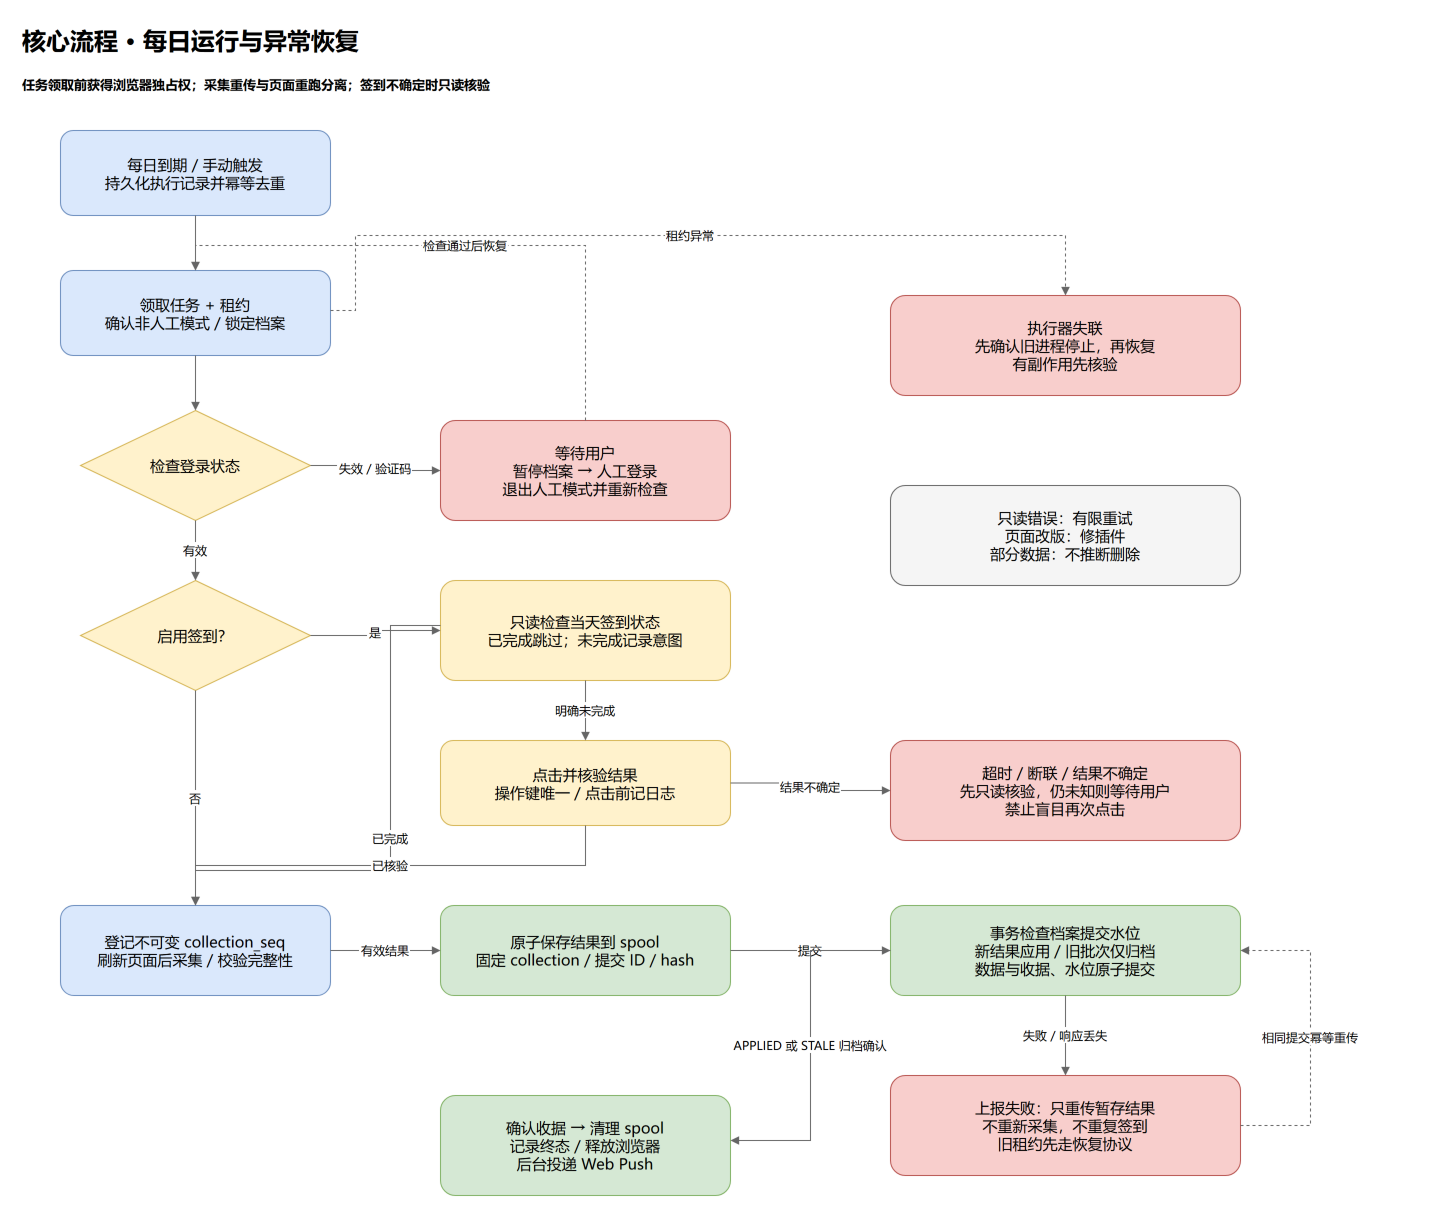

The diagram above was exported from draw.io. Its source (the exported page's mxGraphModel, read from the mxfile embedded in the PNG):
<mxGraphModel adaptiveColors="auto" grid="1" gridSize="10" page="1" pageScale="1" pageWidth="1460" pageHeight="1320">
  <root>
    <mxCell id="0" />
    <mxCell id="1" parent="0" />
    <mxCell id="title" value="核心流程 · 每日运行与异常恢复" style="text;html=0;align=left;verticalAlign=middle;whiteSpace=wrap;fontFamily=Microsoft YaHei;fontSize=24;fontStyle=1;" vertex="1" parent="1">
      <mxGeometry x="30" y="15" width="1400" height="40" as="geometry" />
    </mxCell>
    <mxCell id="subtitle" value="任务领取前获得浏览器独占权；采集重传与页面重跑分离；签到不确定时只读核验" style="text;html=0;align=left;verticalAlign=middle;whiteSpace=wrap;fontFamily=Microsoft YaHei;fontSize=13;fontStyle=1;" vertex="1" parent="1">
      <mxGeometry x="30" y="58" width="1400" height="42" as="geometry" />
    </mxCell>
    <mxCell id="start" value="每日到期 / 手动触发&#10;持久化执行记录并幂等去重" style="rounded=1;whiteSpace=wrap;html=0;fontFamily=Microsoft YaHei;fontSize=15;fillColor=#dae8fc;strokeColor=#6c8ebf;spacing=10;" vertex="1" parent="1">
      <mxGeometry x="70" y="125" width="270" height="85" as="geometry" />
    </mxCell>
    <mxCell id="claim" value="领取任务 + 租约&#10;确认非人工模式 / 锁定档案" style="rounded=1;whiteSpace=wrap;html=0;fontFamily=Microsoft YaHei;fontSize=15;fillColor=#dae8fc;strokeColor=#6c8ebf;spacing=10;" vertex="1" parent="1">
      <mxGeometry x="70" y="265" width="270" height="85" as="geometry" />
    </mxCell>
    <mxCell id="session" value="检查登录状态" style="rounded=1;whiteSpace=wrap;html=0;fontFamily=Microsoft YaHei;fontSize=15;fillColor=#fff2cc;strokeColor=#d6b656;spacing=10;shape=rhombus;rounded=0;" vertex="1" parent="1">
      <mxGeometry x="90" y="405" width="230" height="110" as="geometry" />
    </mxCell>
    <mxCell id="login" value="等待用户&#10;暂停档案 → 人工登录&#10;退出人工模式并重新检查" style="rounded=1;whiteSpace=wrap;html=0;fontFamily=Microsoft YaHei;fontSize=15;fillColor=#f8cecc;strokeColor=#b85450;spacing=10;" vertex="1" parent="1">
      <mxGeometry x="450" y="415" width="290" height="100" as="geometry" />
    </mxCell>
    <mxCell id="action" value="启用签到？" style="rounded=1;whiteSpace=wrap;html=0;fontFamily=Microsoft YaHei;fontSize=15;fillColor=#fff2cc;strokeColor=#d6b656;spacing=10;shape=rhombus;rounded=0;" vertex="1" parent="1">
      <mxGeometry x="90" y="575" width="230" height="110" as="geometry" />
    </mxCell>
    <mxCell id="verify" value="只读检查当天签到状态&#10;已完成跳过；未完成记录意图" style="rounded=1;whiteSpace=wrap;html=0;fontFamily=Microsoft YaHei;fontSize=15;fillColor=#fff2cc;strokeColor=#d6b656;spacing=10;" vertex="1" parent="1">
      <mxGeometry x="450" y="575" width="290" height="100" as="geometry" />
    </mxCell>
    <mxCell id="click" value="点击并核验结果&#10;操作键唯一 / 点击前记日志" style="rounded=1;whiteSpace=wrap;html=0;fontFamily=Microsoft YaHei;fontSize=15;fillColor=#fff2cc;strokeColor=#d6b656;spacing=10;" vertex="1" parent="1">
      <mxGeometry x="450" y="735" width="290" height="85" as="geometry" />
    </mxCell>
    <mxCell id="unknown" value="超时 / 断联 / 结果不确定&#10;先只读核验，仍未知则等待用户&#10;禁止盲目再次点击" style="rounded=1;whiteSpace=wrap;html=0;fontFamily=Microsoft YaHei;fontSize=15;fillColor=#f8cecc;strokeColor=#b85450;spacing=10;" vertex="1" parent="1">
      <mxGeometry x="900" y="735" width="350" height="100" as="geometry" />
    </mxCell>
    <mxCell id="collect" value="登记不可变 collection_seq&#10;刷新页面后采集 / 校验完整性" style="rounded=1;whiteSpace=wrap;html=0;fontFamily=Microsoft YaHei;fontSize=15;fillColor=#dae8fc;strokeColor=#6c8ebf;spacing=10;" vertex="1" parent="1">
      <mxGeometry x="70" y="900" width="270" height="90" as="geometry" />
    </mxCell>
    <mxCell id="spool" value="原子保存结果到 spool&#10;固定 collection / 提交 ID / hash" style="rounded=1;whiteSpace=wrap;html=0;fontFamily=Microsoft YaHei;fontSize=15;fillColor=#d5e8d4;strokeColor=#82b366;spacing=10;" vertex="1" parent="1">
      <mxGeometry x="450" y="900" width="290" height="90" as="geometry" />
    </mxCell>
    <mxCell id="commit" value="事务检查档案提交水位&#10;新结果应用 / 旧批次仅归档&#10;数据与收据、水位原子提交" style="rounded=1;whiteSpace=wrap;html=0;fontFamily=Microsoft YaHei;fontSize=15;fillColor=#d5e8d4;strokeColor=#82b366;spacing=10;" vertex="1" parent="1">
      <mxGeometry x="900" y="900" width="350" height="90" as="geometry" />
    </mxCell>
    <mxCell id="retry" value="上报失败：只重传暂存结果&#10;不重新采集，不重复签到&#10;旧租约先走恢复协议" style="rounded=1;whiteSpace=wrap;html=0;fontFamily=Microsoft YaHei;fontSize=15;fillColor=#f8cecc;strokeColor=#b85450;spacing=10;" vertex="1" parent="1">
      <mxGeometry x="900" y="1070" width="350" height="100" as="geometry" />
    </mxCell>
    <mxCell id="finish" value="确认收据 → 清理 spool&#10;记录终态 / 释放浏览器&#10;后台投递 Web Push" style="rounded=1;whiteSpace=wrap;html=0;fontFamily=Microsoft YaHei;fontSize=15;fillColor=#d5e8d4;strokeColor=#82b366;spacing=10;" vertex="1" parent="1">
      <mxGeometry x="450" y="1090" width="290" height="100" as="geometry" />
    </mxCell>
    <mxCell id="crash" value="执行器失联&#10;先确认旧进程停止，再恢复&#10;有副作用先核验" style="rounded=1;whiteSpace=wrap;html=0;fontFamily=Microsoft YaHei;fontSize=15;fillColor=#f8cecc;strokeColor=#b85450;spacing=10;" vertex="1" parent="1">
      <mxGeometry x="900" y="290" width="350" height="100" as="geometry" />
    </mxCell>
    <mxCell id="note" value="只读错误：有限重试&#10;页面改版：修插件&#10;部分数据：不推断删除" style="rounded=1;whiteSpace=wrap;html=0;fontFamily=Microsoft YaHei;fontSize=15;fillColor=#f5f5f5;strokeColor=#666666;spacing=10;" vertex="1" parent="1">
      <mxGeometry x="900" y="480" width="350" height="100" as="geometry" />
    </mxCell>
    <mxCell id="e1" value="" style="edgeStyle=orthogonalEdgeStyle;rounded=0;html=0;endArrow=block;endFill=1;fontFamily=Microsoft YaHei;fontSize=12;labelBackgroundColor=#ffffff;strokeColor=#666666;" edge="1" parent="1" source="start" target="claim">
      <mxGeometry relative="1" as="geometry" />
    </mxCell>
    <mxCell id="e2" value="" style="edgeStyle=orthogonalEdgeStyle;rounded=0;html=0;endArrow=block;endFill=1;fontFamily=Microsoft YaHei;fontSize=12;labelBackgroundColor=#ffffff;strokeColor=#666666;" edge="1" parent="1" source="claim" target="session">
      <mxGeometry relative="1" as="geometry" />
    </mxCell>
    <mxCell id="e3" value="失效 / 验证码" style="edgeStyle=orthogonalEdgeStyle;rounded=0;html=0;endArrow=block;endFill=1;fontFamily=Microsoft YaHei;fontSize=12;labelBackgroundColor=#ffffff;strokeColor=#666666;" edge="1" parent="1" source="session" target="login">
      <mxGeometry relative="1" as="geometry" />
    </mxCell>
    <mxCell id="e4" value="检查通过后恢复" style="edgeStyle=orthogonalEdgeStyle;rounded=0;html=0;endArrow=block;endFill=1;fontFamily=Microsoft YaHei;fontSize=12;labelBackgroundColor=#ffffff;strokeColor=#666666;dashed=1;" edge="1" parent="1" source="login" target="claim">
      <mxGeometry relative="1" as="geometry">
        <Array as="points">
          <mxPoint x="595" y="240" />
          <mxPoint x="205" y="240" />
        </Array>
      </mxGeometry>
    </mxCell>
    <mxCell id="e5" value="有效" style="edgeStyle=orthogonalEdgeStyle;rounded=0;html=0;endArrow=block;endFill=1;fontFamily=Microsoft YaHei;fontSize=12;labelBackgroundColor=#ffffff;strokeColor=#666666;" edge="1" parent="1" source="session" target="action">
      <mxGeometry relative="1" as="geometry" />
    </mxCell>
    <mxCell id="e6" value="否" style="edgeStyle=orthogonalEdgeStyle;rounded=0;html=0;endArrow=block;endFill=1;fontFamily=Microsoft YaHei;fontSize=12;labelBackgroundColor=#ffffff;strokeColor=#666666;" edge="1" parent="1" source="action" target="collect">
      <mxGeometry relative="1" as="geometry" />
    </mxCell>
    <mxCell id="e7" value="是" style="edgeStyle=orthogonalEdgeStyle;rounded=0;html=0;endArrow=block;endFill=1;fontFamily=Microsoft YaHei;fontSize=12;labelBackgroundColor=#ffffff;strokeColor=#666666;" edge="1" parent="1" source="action" target="verify">
      <mxGeometry relative="1" as="geometry" />
    </mxCell>
    <mxCell id="e8" value="明确未完成" style="edgeStyle=orthogonalEdgeStyle;rounded=0;html=0;endArrow=block;endFill=1;fontFamily=Microsoft YaHei;fontSize=12;labelBackgroundColor=#ffffff;strokeColor=#666666;" edge="1" parent="1" source="verify" target="click">
      <mxGeometry relative="1" as="geometry" />
    </mxCell>
    <mxCell id="e9" value="已完成" style="edgeStyle=orthogonalEdgeStyle;rounded=0;html=0;endArrow=block;endFill=1;fontFamily=Microsoft YaHei;fontSize=12;labelBackgroundColor=#ffffff;strokeColor=#666666;" edge="1" parent="1" source="verify" target="collect">
      <mxGeometry relative="1" as="geometry">
        <Array as="points">
          <mxPoint x="400" y="620" />
          <mxPoint x="400" y="865" />
          <mxPoint x="205" y="865" />
        </Array>
      </mxGeometry>
    </mxCell>
    <mxCell id="e10" value="结果不确定" style="edgeStyle=orthogonalEdgeStyle;rounded=0;html=0;endArrow=block;endFill=1;fontFamily=Microsoft YaHei;fontSize=12;labelBackgroundColor=#ffffff;strokeColor=#666666;" edge="1" parent="1" source="click" target="unknown">
      <mxGeometry relative="1" as="geometry" />
    </mxCell>
    <mxCell id="e11" value="已核验" style="edgeStyle=orthogonalEdgeStyle;rounded=0;html=0;endArrow=block;endFill=1;fontFamily=Microsoft YaHei;fontSize=12;labelBackgroundColor=#ffffff;strokeColor=#666666;" edge="1" parent="1" source="click" target="collect">
      <mxGeometry relative="1" as="geometry">
        <Array as="points">
          <mxPoint x="595" y="860" />
          <mxPoint x="205" y="860" />
        </Array>
      </mxGeometry>
    </mxCell>
    <mxCell id="e12" value="有效结果" style="edgeStyle=orthogonalEdgeStyle;rounded=0;html=0;endArrow=block;endFill=1;fontFamily=Microsoft YaHei;fontSize=12;labelBackgroundColor=#ffffff;strokeColor=#666666;" edge="1" parent="1" source="collect" target="spool">
      <mxGeometry relative="1" as="geometry" />
    </mxCell>
    <mxCell id="e13" value="提交" style="edgeStyle=orthogonalEdgeStyle;rounded=0;html=0;endArrow=block;endFill=1;fontFamily=Microsoft YaHei;fontSize=12;labelBackgroundColor=#ffffff;strokeColor=#666666;" edge="1" parent="1" source="spool" target="commit">
      <mxGeometry relative="1" as="geometry" />
    </mxCell>
    <mxCell id="e14" value="失败 / 响应丢失" style="edgeStyle=orthogonalEdgeStyle;rounded=0;html=0;endArrow=block;endFill=1;fontFamily=Microsoft YaHei;fontSize=12;labelBackgroundColor=#ffffff;strokeColor=#666666;" edge="1" parent="1" source="commit" target="retry">
      <mxGeometry relative="1" as="geometry" />
    </mxCell>
    <mxCell id="e15" value="相同提交幂等重传" style="edgeStyle=orthogonalEdgeStyle;rounded=0;html=0;endArrow=block;endFill=1;fontFamily=Microsoft YaHei;fontSize=12;labelBackgroundColor=#ffffff;strokeColor=#666666;dashed=1;" edge="1" parent="1" source="retry" target="commit">
      <mxGeometry relative="1" as="geometry">
        <Array as="points">
          <mxPoint x="1320" y="1120" />
          <mxPoint x="1320" y="945" />
        </Array>
      </mxGeometry>
    </mxCell>
    <mxCell id="e16" value="APPLIED 或 STALE 归档确认" style="edgeStyle=orthogonalEdgeStyle;rounded=0;html=0;endArrow=block;endFill=1;fontFamily=Microsoft YaHei;fontSize=12;labelBackgroundColor=#ffffff;strokeColor=#666666;" edge="1" parent="1" source="commit" target="finish">
      <mxGeometry relative="1" as="geometry">
        <Array as="points">
          <mxPoint x="820" y="945" />
          <mxPoint x="820" y="1135" />
        </Array>
      </mxGeometry>
    </mxCell>
    <mxCell id="e17" value="租约异常" style="edgeStyle=orthogonalEdgeStyle;rounded=0;html=0;endArrow=block;endFill=1;fontFamily=Microsoft YaHei;fontSize=12;labelBackgroundColor=#ffffff;strokeColor=#666666;dashed=1;" edge="1" parent="1" source="claim" target="crash">
      <mxGeometry relative="1" as="geometry">
        <Array as="points">
          <mxPoint x="365" y="305" />
          <mxPoint x="365" y="230" />
          <mxPoint x="1075" y="230" />
        </Array>
      </mxGeometry>
    </mxCell>
  </root>
</mxGraphModel>